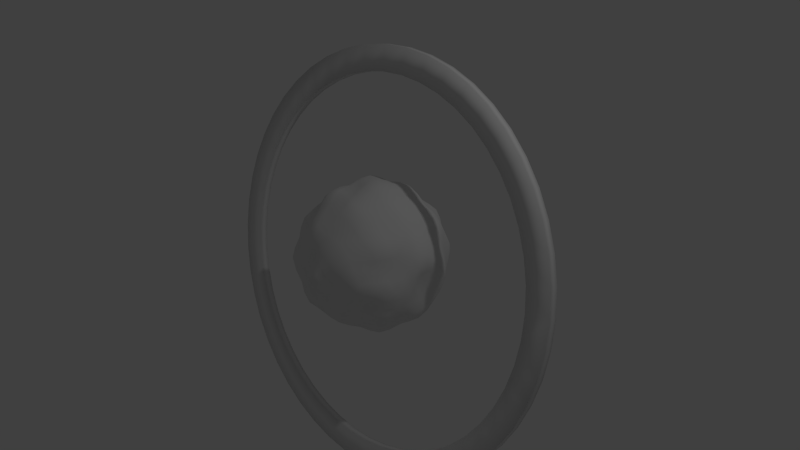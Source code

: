 # Source: Planet_2.blend  (saved by Blender 2.76.0; exported with 4.5.12 LTS)
import bpy
from mathutils import Matrix  # noqa: F401  (used for matrix-valued properties, if any)

bpy.ops.wm.read_factory_settings(use_empty=True)
scene = bpy.context.scene
scene.name = 'Scene'

# ---- collections
col_collection_1 = bpy.data.collections.new('Collection 1'); scene.collection.children.link(col_collection_1)

# ---- world
world_world = bpy.data.worlds.new('World'); scene.world = world_world
world_world.color = (0.05088, 0.05088, 0.05088)
world_world.use_sun_shadow = False
world_world.sun_shadow_jitter_overblur = 0.0
world_world.cycles.sampling_method = 'MANUAL'
world_world.cycles.sample_map_resolution = 256

# ---- cameras
cam_camera = bpy.data.cameras.new('Camera')
cam_camera.clip_end = 100.0
cam_camera.lens = 35.0
cam_camera.sensor_width = 32.0
cam_camera.sensor_height = 18.0
cam_camera.ortho_scale = 7.314
cam_camera.dof.focus_distance = 0.0

# ---- lights
light_lamp = bpy.data.lights.new('Lamp', 'POINT')
light_lamp.transmission_factor = 0.0
light_lamp.cutoff_distance = 30.0
light_lamp.energy = 100.0
light_lamp.shadow_buffer_clip_start = 1.001
light_lamp.shadow_soft_size = 0.1
light_lamp.shadow_maximum_resolution = 0.006
light_lamp.use_absolute_resolution = True
light_lamp.cycles.use_multiple_importance_sampling = False

# ---- meshes
me_icosphere = bpy.data.meshes.new('Icosphere')
me_icosphere.from_pydata([(0.007299, 0.005053, -0.9949), (0.7351, -0.576, -0.4391), (-0.2482, -0.8792, -0.4581), (-0.9214, 0.03533, -0.452), (-0.3068, 0.8744, -0.4683), (0.6936, 0.5103, -0.4151), (0.2536, -0.8442, 0.4114), (-0.7287, -0.5216, 0.4478), (-0.7145, 0.5157, 0.4785), (0.2758, 0.8594, 0.4428), (0.9079, -0.05331, 0.4401), (0.003917, -0.001533, 0.9936), (-0.1633, -0.4992, -0.8517), (0.432, -0.3155, -0.8501), (0.254, -0.788, -0.5379), (0.8544, -0.02836, -0.562), (0.4279, 0.2741, -0.8745), (-0.5044, -0.01005, -0.8433), (-0.7139, -0.4891, -0.5144), (-0.1867, 0.4733, -0.8451), (-0.6709, 0.5205, -0.5184), (0.2246, 0.8223, -0.5667), (0.9459, -0.3026, 0.01763), (0.9649, 0.305, -0.01905), (0.03887, -1.044, 0.008976), (0.5848, -0.8132, 0.007359), (-0.9495, -0.3093, 0.003487), (-0.6214, -0.8252, 0.02877), (-0.5934, 0.8059, 0.01569), (-0.9286, 0.2973, -0.00653), (0.5875, 0.8076, 0.0009259), (-0.02199, 0.9727, -0.005256), (0.7096, -0.4925, 0.4871), (-0.2322, -0.7797, 0.5446), (-0.8543, -0.008842, 0.5102), (-0.2562, 0.8273, 0.5358), (0.6916, 0.4941, 0.5195), (0.1322, -0.5053, 0.8386), (0.523, -0.02113, 0.8358), (-0.4254, -0.309, 0.8507), (-0.392, 0.3435, 0.8802), (0.163, 0.4993, 0.8507), (-0.0628, -0.2729, -0.9671), (0.6124, -0.39, -0.6415), (0.02947, -0.8533, -0.4619), (0.8062, -0.2675, -0.4628), (0.545, 0.4342, -0.6507), (-0.2846, -0.01303, -0.8957), (-0.7909, -0.2494, -0.4731), (-0.04318, 0.2467, -0.9085), (-0.4616, 0.6446, -0.4744), (0.4864, 0.6795, -0.448), (0.8603, -0.444, -0.2563), (0.9582, 0.1503, 0.2178), (-0.1372, -0.8733, -0.2274), (0.429, -0.8666, 0.2584), (-0.921, -0.1622, -0.224), (-0.6835, -0.6572, 0.2277), (-0.4339, 0.8307, -0.2243), (-0.8463, 0.3997, 0.1948), (0.6547, 0.6375, -0.2422), (0.1734, 0.9431, 0.2655), (0.5138, -0.675, 0.4789), (-0.474, -0.6648, 0.4481), (-0.7472, 0.2444, 0.4982), (-0.01857, 0.85, 0.4808), (0.7941, 0.2606, 0.4819), (0.2383, -0.6453, 0.6395), (0.2718, 0.02007, 0.9421), (-0.5474, -0.3839, 0.6469), (-0.5513, 0.4403, 0.6294), (0.2203, 0.6435, 0.6075), (-0.1994, -0.6646, -0.6463), (0.2181, -0.1758, -0.9197), (0.475, -0.6735, -0.4701), (0.7838, 0.3064, -0.4875), (0.1828, 0.1561, -0.926), (-0.7281, 0.02122, -0.6062), (-0.507, -0.6957, -0.4796), (-0.2143, 0.6989, -0.638), (-0.7817, 0.2087, -0.5043), (-0.003786, 0.8285, -0.4822), (0.9742, -0.1315, 0.2374), (0.8432, 0.4203, -0.2218), (0.1166, -0.9436, 0.2058), (0.6061, -0.6923, -0.2156), (-0.8358, -0.3993, 0.2025), (-0.3931, -0.8748, -0.2168), (-0.6491, 0.6536, 0.2315), (-0.9008, 0.1732, -0.2182), (0.4249, 0.8249, 0.2274), (-0.1252, 0.9762, -0.2309), (0.7933, -0.2401, 0.4906), (-0.006439, -0.8292, 0.4777), (-0.7857, -0.2469, 0.4847), (-0.4933, 0.6504, 0.4918), (0.4848, 0.6343, 0.4802), (0.06661, -0.2679, 0.9193), (0.6993, -0.01598, 0.6745), (-0.2075, -0.1448, 0.8706), (-0.2273, 0.1253, 0.9459), (0.1128, 0.2258, 0.9489), (0.3338, 0.2428, 0.8542), (0.6394, 0.2655, 0.6781), (0.4108, 0.5015, 0.684), (-0.1295, 0.4319, 0.838), (-0.06162, 0.6333, 0.7198), (-0.3458, 0.5582, 0.6899), (-0.4288, 0.0005467, 0.8402), (-0.6574, 0.1384, 0.6658), (-0.6038, -0.164, 0.6733), (-0.09127, -0.386, 0.8632), (-0.3508, -0.5582, 0.6922), (-0.06758, -0.6757, 0.6552), (0.3487, -0.2713, 0.8605), (0.4325, -0.5368, 0.6686), (0.6132, -0.2465, 0.6846), (0.8122, 0.3976, 0.2551), (0.7364, 0.5441, 0.00359), (0.6409, 0.6519, 0.2564), (-0.1351, 0.9128, 0.2641), (-0.3011, 0.89, -0.01183), (-0.4249, 0.8081, 0.2607), (-0.9038, 0.1564, 0.2645), (-0.9257, 0.0004815, 0.04684), (-0.8907, -0.1551, 0.2813), (-0.4189, -0.8079, 0.2834), (-0.3076, -0.8989, 0.01417), (-0.09817, -0.8792, 0.2688), (0.6343, -0.663, 0.2572), (0.8174, -0.5935, 0.001609), (0.7962, -0.3892, 0.2614), (0.3116, 0.9276, -0.03504), (0.3892, 0.8021, -0.283), (0.1291, 0.906, -0.2657), (-0.7646, 0.5595, 0.001395), (-0.6305, 0.6665, -0.2606), (-0.8145, 0.4113, -0.2763), (-0.773, -0.5583, -0.003735), (-0.86, -0.42, -0.2648), (-0.6425, -0.6389, -0.2878), (0.3083, -0.896, -0.005966), (0.1352, -0.9015, -0.2664), (0.4289, -0.8158, -0.2559), (0.8966, 0.009986, 0.003966), (0.9055, -0.1963, -0.2622), (0.8728, 0.1028, -0.2672), (0.3448, 0.5212, -0.6504), (0.1388, 0.3814, -0.8861), (0.03555, 0.6714, -0.6901), (-0.3826, 0.5162, -0.6791), (-0.3481, 0.244, -0.8498), (-0.6049, 0.2468, -0.688), (-0.6061, -0.2506, -0.6976), (-0.3342, -0.2521, -0.8588), (-0.4633, -0.5234, -0.6676), (0.6417, 0.1885, -0.6658), (0.6437, -0.1658, -0.6915), (0.4322, 0.006637, -0.8485), (0.0485, -0.6547, -0.7143), (0.1565, -0.3993, -0.8402), (0.3396, -0.5351, -0.688), (-0.03712, -0.1269, -1.001), (0.6782, -0.4962, -0.5571), (-0.11, -0.8734, -0.4685), (0.7835, -0.4338, -0.4639), (0.6344, 0.4821, -0.5436), (-0.1348, 0.002803, -0.9614), (-0.8721, -0.1048, -0.4667), (-0.02291, 0.1274, -0.9656), (-0.3798, 0.7691, -0.4682), (0.6008, 0.6014, -0.4431), (0.8069, -0.509, -0.3473), (0.951, 0.05502, 0.3399), (-0.2019, -0.8877, -0.3505), (0.3452, -0.8666, 0.3471), (-0.9359, -0.06194, -0.3425), (-0.7153, -0.595, 0.3472), (-0.3771, 0.8581, -0.3563), (-0.7925, 0.4624, 0.3495), (0.6754, 0.5851, -0.3371), (0.2323, 0.9128, 0.3585), (0.3891, -0.7749, 0.4588), (-0.6208, -0.6023, 0.4565), (-0.7423, 0.3894, 0.4911), (0.1372, 0.8659, 0.4729), (0.8705, 0.1088, 0.4701), (0.2484, -0.7573, 0.5349), (0.1399, 0.001178, 0.9835), (-0.6499, -0.4629, 0.5526), (-0.646, 0.4794, 0.5536), (0.2525, 0.7613, 0.532), (-0.1833, -0.5912, -0.7694), (0.3292, -0.2486, -0.8979), (0.3685, -0.7406, -0.5092), (0.8346, 0.1403, -0.5357), (0.3148, 0.2159, -0.9076), (-0.6214, 0.007501, -0.7362), (-0.6217, -0.5978, -0.509), (-0.2039, 0.593, -0.7586), (-0.7469, 0.3767, -0.5209), (0.1123, 0.8377, -0.5332), (0.964, -0.2215, 0.125), (0.9173, 0.3625, -0.1161), (0.08234, -1.007, 0.1046), (0.6081, -0.763, -0.1042), (-0.907, -0.3562, 0.1034), (-0.516, -0.8633, -0.09616), (-0.63, 0.7479, 0.1217), (-0.931, 0.2348, -0.1147), (0.5168, 0.8299, 0.1157), (-0.0718, 0.9849, -0.1184), (0.7585, -0.3767, 0.4913), (-0.1209, -0.8133, 0.5164), (-0.8334, -0.1353, 0.5063), (-0.3856, 0.7538, 0.5272), (0.6003, 0.5795, 0.5003), (0.1097, -0.3964, 0.899), (0.6176, -0.01327, 0.7674), (-0.3308, -0.2323, 0.8728), (-0.3203, 0.2415, 0.926), (0.1396, 0.366, 0.9121), (0.2579, 0.3803, 0.8682), (0.6811, 0.3832, 0.6077), (0.5708, 0.5166, 0.6185), (-0.2725, 0.3897, 0.8723), (-0.1727, 0.7454, 0.6414), (-0.3054, 0.7115, 0.6208), (-0.4264, -0.1589, 0.8653), (-0.7677, 0.06622, 0.5996), (-0.7579, -0.07975, 0.6072), (0.02905, -0.4559, 0.8619), (-0.2979, -0.6856, 0.6261), (-0.1548, -0.74, 0.6094), (0.4453, -0.1437, 0.8639), (0.5802, -0.5306, 0.6017), (0.67, -0.3834, 0.6015), (0.7625, 0.4593, 0.3995), (0.6716, 0.6914, -0.00571), (0.6315, 0.7424, 0.1301), (-0.1995, 0.8807, 0.4156), (-0.4556, 0.859, -0.0002751), (-0.5191, 0.8203, 0.1368), (-0.8975, 0.0746, 0.3987), (-0.9596, -0.1556, 0.02161), (-0.9373, -0.2359, 0.1419), (-0.3315, -0.8132, 0.4234), (-0.1341, -0.9883, 0.009928), (-0.03304, -0.9816, 0.1366), (0.6814, -0.5839, 0.3827), (0.8975, -0.4569, 0.01055), (0.895, -0.3519, 0.1387), (0.1491, 0.976, -0.01492), (0.3195, 0.8298, -0.4333), (0.1779, 0.8756, -0.4259), (-0.8664, 0.4352, -0.004816), (-0.6643, 0.5998, -0.4003), (-0.7625, 0.4777, -0.4106), (-0.7061, -0.7076, 0.01302), (-0.7927, -0.4689, -0.4013), (-0.6856, -0.5746, -0.4078), (0.4474, -0.8653, 0.005408), (0.2068, -0.8619, -0.4192), (0.3546, -0.8242, -0.4112), (0.9496, 0.165, -0.009845), (0.8963, -0.1059, -0.4275), (0.8899, 0.04937, -0.427), (0.2908, 0.6881, -0.6144), (-0.02422, 0.4446, -0.8856), (-0.07353, 0.5918, -0.7822), (-0.5398, 0.5297, -0.6105), (-0.4398, 0.1123, -0.8603), (-0.5681, 0.1184, -0.7849), (-0.6708, -0.3825, -0.6184), (-0.2489, -0.3819, -0.8694), (-0.3131, -0.5195, -0.775), (0.5353, 0.24, -0.784), (0.5432, -0.2462, -0.7871), (0.4395, -0.1541, -0.8683), (0.156, -0.7385, -0.634), (0.2986, -0.3582, -0.8628), (0.3928, -0.4314, -0.7842), (-0.1151, -0.3915, -0.9275), (0.5246, -0.3609, -0.7572), (0.1476, -0.8343, -0.5119), (0.8453, -0.1427, -0.515), (0.4938, 0.365, -0.7778), (-0.4001, -0.009835, -0.8835), (-0.7642, -0.3846, -0.5016), (-0.1197, 0.3698, -0.8918), (-0.5766, 0.5871, -0.5032), (0.3711, 0.7662, -0.517), (0.9212, -0.3776, -0.1214), (0.9716, 0.2323, 0.1066), (-0.05099, -0.9742, -0.1054), (0.5176, -0.853, 0.1305), (-0.9518, -0.2327, -0.1104), (-0.6574, -0.756, 0.1251), (-0.5223, 0.833, -0.1022), (-0.9035, 0.3518, 0.09275), (0.6302, 0.7371, -0.1206), (0.07483, 0.9774, 0.1299), (0.6243, -0.5949, 0.4958), (-0.3574, -0.745, 0.5029), (-0.8181, 0.117, 0.5107), (-0.1403, 0.8447, 0.5102), (0.7521, 0.3853, 0.5135), (0.1838, -0.585, 0.7536), (0.403, -0.005857, 0.9074), (-0.5025, -0.3512, 0.7635), (-0.4856, 0.3937, 0.7718), (0.1998, 0.5773, 0.7389), (-0.2289, -0.7824, -0.5588), (0.1108, -0.08331, -0.9792), (0.6125, -0.6242, -0.4592), (0.7506, 0.4051, -0.4564), (0.09065, 0.08502, -0.9756), (-0.836, 0.0255, -0.5391), (-0.3799, -0.8106, -0.4849), (-0.2583, 0.79, -0.5646), (-0.8613, 0.1227, -0.4832), (-0.1616, 0.865, -0.4837), (0.9528, -0.09265, 0.3438), (0.7842, 0.4667, -0.3237), (0.191, -0.9042, 0.3194), (0.6831, -0.6415, -0.3316), (-0.7964, -0.4709, 0.3359), (-0.3281, -0.8921, -0.3422), (-0.694, 0.5967, 0.363), (-0.9258, 0.09952, -0.344), (0.3511, 0.8562, 0.3461), (-0.2176, 0.9429, -0.3607), (0.8642, -0.143, 0.4762), (0.1283, -0.8466, 0.4542), (-0.7694, -0.397, 0.4728), (-0.6083, 0.5909, 0.4842), (0.38, 0.7596, 0.4598), (0.02702, -0.1391, 0.9683), (0.8162, -0.02956, 0.5638), (-0.1014, -0.07387, 0.9476), (-0.1121, 0.06191, 0.9817), (0.05536, 0.1164, 0.9867), (0.4362, 0.1101, 0.857), (0.5889, 0.1267, 0.7761), (0.2903, 0.509, 0.7796), (0.01701, 0.4736, 0.8684), (0.05605, 0.5777, 0.7903), (-0.3774, 0.4552, 0.7936), (-0.4213, 0.1758, 0.8817), (-0.5414, 0.2476, 0.7978), (-0.5215, -0.2382, 0.7775), (-0.2715, -0.3546, 0.874), (-0.3982, -0.441, 0.7905), (0.03416, -0.5909, 0.7608), (0.2451, -0.3935, 0.8687), (0.2903, -0.5291, 0.7784), (0.578, -0.1289, 0.7698), (0.91, 0.3576, 0.1186), (0.8733, 0.4292, -0.008494), (0.6736, 0.5853, 0.3895), (-0.07798, 0.9536, 0.1303), (-0.1529, 0.9554, -0.002954), (-0.3419, 0.8348, 0.4091), (-0.9376, 0.237, 0.1242), (-0.9511, 0.1592, 0.02302), (-0.889, -0.08105, 0.4059), (-0.5315, -0.8377, 0.158), (-0.4745, -0.8854, 0.01926), (-0.1805, -0.8484, 0.4123), (0.6249, -0.7608, 0.1256), (0.7107, -0.7142, 0.005428), (0.7598, -0.4476, 0.3833), (0.461, 0.8887, -0.01063), (0.5043, 0.8219, -0.1399), (0.05566, 0.9728, -0.1319), (-0.6912, 0.6992, 0.008536), (-0.6277, 0.7562, -0.1242), (-0.8963, 0.3556, -0.1454), (-0.8816, -0.4379, 0.0008942), (-0.9238, -0.3739, -0.1314), (-0.6369, -0.7505, -0.1332), (0.1664, -0.9812, 0.005248), (0.0831, -0.9909, -0.1279), (0.5157, -0.8294, -0.1247), (0.9367, -0.1489, 0.009171), (0.941, -0.247, -0.1298), (0.9342, 0.2157, -0.1417), (0.3976, 0.404, -0.7853), (0.2901, 0.339, -0.8972), (0.1386, 0.7567, -0.6329), (-0.2899, 0.503, -0.7749), (-0.2635, 0.3617, -0.8594), (-0.6543, 0.3937, -0.6159), (-0.5671, -0.1298, -0.7859), (-0.4307, -0.1284, -0.863), (-0.5917, -0.5184, -0.6038), (0.7712, 0.0759, -0.6231), (0.7564, -0.09414, -0.6315), (0.4388, 0.1526, -0.8749), (-0.06191, -0.5855, -0.7994), (-0.008107, -0.4591, -0.8668), (0.2991, -0.6767, -0.6201), (0.4125, -0.6229, -0.5948), (0.4911, -0.4772, -0.6772), (0.5532, -0.5497, -0.5704), (0.1937, -0.6125, -0.7171), (0.09671, -0.5448, -0.7906), (0.2547, -0.4755, -0.778), (-0.09924, -0.7833, -0.5739), (-0.07884, -0.6703, -0.693), (0.03616, -0.7766, -0.6005), (0.3184, 0.08009, -0.9087), (0.3347, -0.08942, -0.9063), (0.2079, -0.008732, -0.9426), (0.5515, 0.08874, -0.7722), (0.6591, 0.009465, -0.6955), (0.5496, -0.08298, -0.7832), (0.6891, 0.378, -0.5818), (0.7309, 0.2543, -0.5907), (0.6093, 0.3153, -0.672), (-0.4904, -0.6216, -0.5868), (-0.3334, -0.6075, -0.6703), (-0.367, -0.6929, -0.5706), (-0.5414, -0.3855, -0.6978), (-0.4848, -0.2546, -0.7932), (-0.4054, -0.3938, -0.7814), (-0.7766, -0.1198, -0.5565), (-0.6786, -0.111, -0.6698), (-0.71, -0.253, -0.5965), (-0.7055, 0.2333, -0.5992), (-0.6753, 0.1287, -0.6669), (-0.7589, 0.1187, -0.5727), (-0.5078, 0.3844, -0.7006), (-0.3772, 0.3894, -0.7835), (-0.4823, 0.2554, -0.7815), (-0.3461, 0.678, -0.5755), (-0.3107, 0.6103, -0.6693), (-0.433, 0.5812, -0.5823), (0.01416, 0.7702, -0.5986), (-0.09279, 0.6954, -0.6704), (-0.1169, 0.7811, -0.5739), (0.1928, 0.611, -0.6885), (0.2431, 0.4651, -0.7893), (0.09146, 0.5349, -0.7943), (0.5191, 0.567, -0.5597), (0.4564, 0.4839, -0.6523), (0.4264, 0.615, -0.5648), (0.8869, 0.2729, -0.2501), (0.8516, 0.2122, -0.3892), (0.8284, 0.3667, -0.3608), (0.8971, 0.05569, -0.13), (0.9063, -0.08459, -0.1367), (0.9024, -0.04174, -0.2658), (0.9844, -0.0005806, 0.2297), (0.9541, -0.07048, 0.1229), (0.9425, 0.08098, 0.1142), (0.5257, -0.7596, -0.2397), (0.4582, -0.7576, -0.3725), (0.5605, -0.6911, -0.3542), (0.3723, -0.8659, -0.1387), (0.2242, -0.9175, -0.1368), (0.2775, -0.8738, -0.2684), (0.2822, -0.9205, 0.2359), (0.2209, -0.9429, 0.1023), (0.3734, -0.9029, 0.125), (-0.5363, -0.7774, -0.2572), (-0.5802, -0.678, -0.3892), (-0.4641, -0.797, -0.3605), (-0.7209, -0.6136, -0.1466), (-0.8217, -0.493, -0.1363), (-0.7711, -0.5368, -0.2834), (-0.7717, -0.5403, 0.2233), (-0.8194, -0.4877, 0.1012), (-0.7462, -0.6151, 0.1143), (-0.8729, 0.2961, -0.2487), (-0.8196, 0.3183, -0.3971), (-0.8627, 0.2036, -0.3777), (-0.8139, 0.4927, -0.137), (-0.7076, 0.6261, -0.1398), (-0.744, 0.5462, -0.2772), (-0.7652, 0.5422, 0.2203), (-0.7252, 0.6177, 0.1189), (-0.8267, 0.4896, 0.1046), (0.0007252, 0.9526, -0.2523), (0.06378, 0.8839, -0.3818), (-0.0704, 0.9214, -0.3637), (0.2239, 0.9267, -0.1488), (0.3555, 0.8754, -0.1561), (0.2691, 0.8724, -0.2747), (0.3099, 0.9043, 0.2441), (0.3728, 0.8981, 0.09443), (0.2415, 0.9577, 0.1187), (0.8048, -0.3265, 0.3872), (0.9073, -0.262, 0.2489), (0.901, -0.1929, 0.3685), (0.7279, -0.5334, 0.2653), (0.7367, -0.64, 0.1315), (0.8193, -0.4998, 0.1316), (0.4786, -0.7846, 0.3726), (0.55, -0.7811, 0.2551), (0.5755, -0.6811, 0.3742), (-0.0536, -0.8667, 0.3799), (0.01048, -0.9303, 0.2509), (0.05889, -0.8987, 0.3504), (-0.2711, -0.8636, 0.2798), (-0.3673, -0.8737, 0.1475), (-0.2068, -0.9053, 0.143), (-0.585, -0.6762, 0.3539), (-0.566, -0.7472, 0.2673), (-0.4562, -0.7437, 0.3688), (-0.8581, -0.205, 0.3972), (-0.8701, -0.2875, 0.2488), (-0.8256, -0.3389, 0.3521), (-0.9157, 0.005646, 0.2811), (-0.9351, 0.07582, 0.1618), (-0.9273, -0.0784, 0.1614), (-0.8211, 0.334, 0.3563), (-0.8855, 0.2835, 0.2372), (-0.8481, 0.2066, 0.3868), (-0.4677, 0.7419, 0.38), (-0.5469, 0.7512, 0.254), (-0.5858, 0.6646, 0.3638), (-0.2853, 0.8756, 0.266), (-0.2211, 0.9058, 0.1257), (-0.375, 0.8602, 0.128), (0.07723, 0.9079, 0.3827), (0.01762, 0.9462, 0.2665), (-0.07169, 0.8965, 0.3739), (0.5741, 0.6571, 0.379), (0.541, 0.7503, 0.2447), (0.4671, 0.7467, 0.3557), (0.7372, 0.5305, 0.2617), (0.7933, 0.4787, 0.1323), (0.7011, 0.604, 0.1418), (0.898, 0.2073, 0.3517), (0.9037, 0.2788, 0.2406), (0.821, 0.3333, 0.3721), (0.6718, -0.1364, 0.6921), (0.7188, -0.253, 0.5958), (0.7629, -0.1284, 0.5941), (0.491, -0.2618, 0.7839), (0.4064, -0.4097, 0.7846), (0.5319, -0.3998, 0.6955), (0.1757, -0.1201, 0.9608), (0.2122, -0.2722, 0.9107), (0.3166, -0.1285, 0.9187), (0.08339, -0.676, 0.671), (-0.03096, -0.7603, 0.5713), (0.117, -0.7571, 0.5714), (-0.08417, -0.5427, 0.7821), (-0.2331, -0.4806, 0.7932), (-0.2134, -0.6261, 0.6906), (-0.07137, -0.2133, 0.9141), (-0.1525, -0.2723, 0.8836), (-0.01861, -0.3341, 0.9017), (-0.5902, -0.272, 0.6716), (-0.7045, -0.2012, 0.5884), (-0.6855, -0.3324, 0.577), (-0.5216, -0.07828, 0.7769), (-0.5504, 0.07247, 0.7718), (-0.637, -0.009442, 0.6825), (-0.2188, -0.001922, 0.9292), (-0.3271, 0.07079, 0.9121), (-0.3266, -0.07557, 0.8762), (-0.4593, 0.5052, 0.6638), (-0.4217, 0.6167, 0.5998), (-0.5257, 0.5586, 0.5667), (-0.2362, 0.505, 0.778), (-0.09942, 0.5474, 0.7889), (-0.2062, 0.6173, 0.716), (-0.06105, 0.1836, 0.9722), (-0.01279, 0.3288, 0.9141), (-0.1788, 0.2776, 0.9193), (0.3212, 0.5787, 0.663), (0.4537, 0.5782, 0.5901), (0.3579, 0.6528, 0.5579), (0.382, 0.381, 0.792), (0.492, 0.2596, 0.7853), (0.5362, 0.3911, 0.6991), (0.1905, 0.1231, 0.9554), (0.3105, 0.1301, 0.9053), (0.2217, 0.244, 0.9131), (0.6795, 0.127, 0.6873), (0.7674, 0.126, 0.5921), (0.7269, 0.2654, 0.5986), (0.08695, 0.6539, 0.6831), (0.1064, 0.7683, 0.554), (-0.03823, 0.7526, 0.6094), (-0.6111, 0.2958, 0.6702), (-0.6653, 0.3454, 0.5732), (-0.7122, 0.1957, 0.5915), (-0.4588, -0.4817, 0.6805), (-0.5277, -0.5401, 0.5647), (-0.4214, -0.621, 0.5737), (0.3336, -0.593, 0.672), (0.3812, -0.6699, 0.572), (0.4783, -0.613, 0.5835), (0.8045, 0.4892, -0.1154), (0.7632, 0.5428, -0.2343), (0.7177, 0.6049, -0.1274), (-0.2205, 0.9527, -0.1203), (-0.2871, 0.9283, -0.223), (-0.3703, 0.8707, -0.1181), (-0.9404, 0.08794, -0.0908), (-0.9356, 0.008369, -0.2261), (-0.9339, -0.08075, -0.09083), (-0.3547, -0.8968, -0.1033), (-0.2734, -0.8853, -0.2226), (-0.2255, -0.908, -0.1073), (0.7336, -0.6461, -0.1024), (0.757, -0.5786, -0.2388), (0.8517, -0.5264, -0.1279), (0.535, 0.7358, -0.2653), (0.5738, 0.6736, -0.3561), (0.4487, 0.7496, -0.3717), (-0.5393, 0.7515, -0.2452), (-0.4598, 0.7565, -0.3534), (-0.5566, 0.6727, -0.3779), (-0.9055, -0.2976, -0.2487), (-0.8805, -0.2079, -0.3582), (-0.8404, -0.3363, -0.3761), (0.002479, -0.9113, -0.2584), (-0.0567, -0.8802, -0.3535), (0.0807, -0.883, -0.3706), (0.8937, -0.3261, -0.2591), (0.8444, -0.3596, -0.3629), (0.8792, -0.2258, -0.3724), (0.1683, 0.2823, -0.9136), (0.06934, 0.2036, -0.935), (0.04533, 0.3204, -0.9081), (-0.1997, 0.2574, -0.8995), (-0.1594, 0.1241, -0.9238), (-0.3218, 0.1199, -0.8906), (-0.3134, -0.1336, -0.8996), (-0.1767, -0.1493, -0.9574), (-0.2063, -0.2669, -0.9312), (0.7333, -0.2194, -0.6003), (0.7177, -0.3378, -0.5664), (0.6384, -0.288, -0.683), (0.04049, -0.342, -0.9215), (0.07211, -0.2256, -0.9685), (0.1865, -0.2853, -0.8941)], [], [(0, 313, 162), (1, 163, 165), (0, 162, 167), (0, 167, 169), (0, 169, 316), (1, 165, 172), (2, 164, 174), (3, 168, 176), (4, 170, 178), (5, 171, 180), (1, 172, 325), (2, 174, 327), (3, 176, 329), (4, 178, 331), (5, 180, 323), (6, 182, 187), (7, 183, 189), (8, 184, 190), (9, 185, 191), (10, 186, 338), (38, 342, 308), (38, 343, 342), (36, 216, 224), (41, 345, 221), (41, 346, 345), (35, 215, 227), (40, 348, 220), (40, 349, 348), (34, 214, 230), (39, 351, 219), (39, 352, 351), (33, 213, 233), (37, 354, 217), (37, 355, 354), (32, 212, 236), (23, 357, 293), (23, 358, 357), (30, 210, 239), (31, 360, 301), (31, 361, 360), (28, 208, 242), (29, 363, 299), (29, 364, 363), (26, 206, 245), (27, 366, 297), (27, 367, 366), (24, 204, 248), (25, 369, 295), (25, 370, 369), (22, 202, 251), (30, 372, 210), (30, 373, 372), (21, 201, 254), (28, 375, 208), (28, 376, 375), (20, 200, 257), (26, 378, 206), (26, 379, 378), (18, 198, 260), (24, 381, 204), (24, 382, 381), (14, 194, 263), (22, 384, 202), (22, 385, 384), (15, 195, 266), (16, 387, 286), (16, 388, 387), (19, 199, 269), (19, 390, 199), (19, 391, 390), (17, 197, 272), (17, 393, 197), (17, 394, 393), (12, 192, 275), (15, 396, 195), (15, 397, 396), (13, 193, 278), (12, 399, 192), (12, 400, 399), (13, 283, 281), (161, 402, 401), (161, 403, 402), (43, 163, 404), (159, 405, 279), (159, 406, 405), (160, 280, 407), (72, 408, 312), (72, 409, 408), (159, 279, 410), (158, 411, 398), (158, 412, 411), (73, 313, 413), (156, 414, 276), (156, 415, 414), (157, 277, 416), (75, 417, 315), (75, 418, 417), (156, 276, 419), (155, 420, 395), (155, 421, 420), (72, 312, 422), (153, 423, 273), (153, 424, 423), (154, 274, 425), (77, 426, 317), (77, 427, 426), (153, 273, 428), (152, 429, 392), (152, 430, 429), (77, 317, 431), (150, 432, 270), (150, 433, 432), (151, 271, 434), (79, 435, 319), (79, 436, 435), (150, 270, 437), (149, 438, 389), (149, 439, 438), (79, 319, 440), (147, 441, 267), (147, 442, 441), (148, 268, 443), (46, 444, 166), (46, 445, 444), (147, 267, 446), (146, 447, 386), (146, 448, 447), (75, 315, 449), (144, 450, 264), (144, 451, 450), (145, 265, 452), (82, 453, 322), (82, 454, 453), (144, 264, 455), (143, 456, 383), (143, 457, 456), (74, 314, 458), (141, 459, 261), (141, 460, 459), (142, 262, 461), (84, 462, 324), (84, 463, 462), (141, 261, 464), (140, 465, 380), (140, 466, 465), (78, 318, 467), (138, 468, 258), (138, 469, 468), (139, 259, 470), (86, 471, 326), (86, 472, 471), (138, 258, 473), (137, 474, 377), (137, 475, 474), (80, 320, 476), (135, 477, 255), (135, 478, 477), (136, 256, 479), (88, 480, 328), (88, 481, 480), (135, 255, 482), (134, 483, 374), (134, 484, 483), (81, 321, 485), (132, 486, 252), (132, 487, 486), (133, 253, 488), (90, 489, 330), (90, 490, 489), (132, 252, 491), (131, 492, 371), (131, 493, 492), (82, 322, 494), (129, 495, 249), (129, 496, 495), (130, 250, 497), (55, 498, 175), (55, 499, 498), (129, 249, 500), (128, 501, 368), (128, 502, 501), (84, 324, 503), (126, 504, 246), (126, 505, 504), (127, 247, 506), (57, 507, 177), (57, 508, 507), (126, 246, 509), (125, 510, 365), (125, 511, 510), (86, 326, 512), (123, 513, 243), (123, 514, 513), (124, 244, 515), (59, 516, 179), (59, 517, 516), (123, 243, 518), (122, 519, 362), (122, 520, 519), (88, 328, 521), (120, 522, 240), (120, 523, 522), (121, 241, 524), (61, 525, 181), (61, 526, 525), (120, 240, 527), (119, 528, 359), (119, 529, 528), (90, 330, 530), (117, 531, 237), (117, 532, 531), (118, 238, 533), (53, 534, 173), (53, 535, 534), (117, 237, 536), (116, 537, 356), (116, 538, 537), (92, 332, 539), (114, 540, 234), (114, 541, 540), (115, 235, 542), (97, 543, 337), (97, 544, 543), (114, 234, 545), (113, 546, 353), (113, 547, 546), (93, 333, 548), (111, 549, 231), (111, 550, 549), (112, 232, 551), (99, 552, 339), (99, 553, 552), (111, 231, 554), (110, 555, 350), (110, 556, 555), (94, 334, 557), (108, 558, 228), (108, 559, 558), (109, 229, 560), (100, 561, 340), (100, 562, 561), (108, 228, 563), (107, 564, 347), (107, 565, 564), (95, 335, 566), (105, 567, 225), (105, 568, 567), (106, 226, 569), (101, 570, 341), (101, 571, 570), (105, 225, 572), (104, 573, 344), (104, 574, 573), (96, 336, 575), (102, 576, 222), (102, 577, 576), (103, 223, 578), (68, 579, 188), (68, 580, 579), (102, 222, 581), (98, 582, 218), (98, 583, 582), (66, 306, 584), (71, 585, 311), (71, 586, 585), (65, 305, 587), (70, 588, 310), (70, 589, 588), (64, 304, 590), (69, 591, 309), (69, 592, 591), (63, 303, 593), (67, 594, 307), (67, 595, 594), (62, 302, 596), (83, 597, 203), (83, 598, 597), (60, 300, 599), (91, 600, 211), (91, 601, 600), (58, 298, 602), (89, 603, 209), (89, 604, 603), (56, 296, 605), (87, 606, 207), (87, 607, 606), (54, 294, 608), (85, 609, 205), (85, 610, 609), (52, 292, 611), (60, 612, 300), (60, 613, 612), (51, 291, 614), (58, 615, 298), (58, 616, 615), (50, 290, 617), (56, 618, 296), (56, 619, 618), (48, 288, 620), (54, 621, 294), (54, 622, 621), (44, 284, 623), (52, 624, 292), (52, 625, 624), (45, 285, 626), (76, 627, 196), (76, 628, 627), (49, 289, 629), (49, 630, 289), (49, 631, 630), (47, 287, 632), (47, 633, 287), (47, 634, 633), (42, 282, 635), (45, 636, 285), (45, 637, 636), (43, 283, 638), (42, 639, 282), (42, 640, 639), (73, 193, 641), (641, 280, 160), (641, 193, 280), (193, 13, 280), (639, 641, 160), (639, 640, 641), (640, 73, 641), (282, 400, 12), (282, 639, 400), (639, 160, 400), (638, 277, 157), (638, 283, 277), (283, 13, 277), (636, 638, 157), (636, 637, 638), (637, 43, 638), (285, 397, 15), (285, 636, 397), (636, 157, 397), (635, 274, 154), (635, 282, 274), (282, 12, 274), (633, 635, 154), (633, 634, 635), (634, 42, 635), (287, 394, 17), (287, 633, 394), (633, 154, 394), (632, 271, 151), (632, 287, 271), (287, 17, 271), (630, 632, 151), (630, 631, 632), (631, 47, 632), (289, 391, 19), (289, 630, 391), (630, 151, 391), (629, 268, 148), (629, 289, 268), (289, 19, 268), (627, 629, 148), (627, 628, 629), (628, 49, 629), (196, 388, 16), (196, 627, 388), (627, 148, 388), (626, 265, 145), (626, 285, 265), (285, 15, 265), (624, 626, 145), (624, 625, 626), (625, 45, 626), (292, 385, 22), (292, 624, 385), (624, 145, 385), (623, 262, 142), (623, 284, 262), (284, 14, 262), (621, 623, 142), (621, 622, 623), (622, 44, 623), (294, 382, 24), (294, 621, 382), (621, 142, 382), (620, 259, 139), (620, 288, 259), (288, 18, 259), (618, 620, 139), (618, 619, 620), (619, 48, 620), (296, 379, 26), (296, 618, 379), (618, 139, 379), (617, 256, 136), (617, 290, 256), (290, 20, 256), (615, 617, 136), (615, 616, 617), (616, 50, 617), (298, 376, 28), (298, 615, 376), (615, 136, 376), (614, 253, 133), (614, 291, 253), (291, 21, 253), (612, 614, 133), (612, 613, 614), (613, 51, 614), (300, 373, 30), (300, 612, 373), (612, 133, 373), (611, 250, 130), (611, 292, 250), (292, 22, 250), (609, 611, 130), (609, 610, 611), (610, 52, 611), (205, 370, 25), (205, 609, 370), (609, 130, 370), (608, 247, 127), (608, 294, 247), (294, 24, 247), (606, 608, 127), (606, 607, 608), (607, 54, 608), (207, 367, 27), (207, 606, 367), (606, 127, 367), (605, 244, 124), (605, 296, 244), (296, 26, 244), (603, 605, 124), (603, 604, 605), (604, 56, 605), (209, 364, 29), (209, 603, 364), (603, 124, 364), (602, 241, 121), (602, 298, 241), (298, 28, 241), (600, 602, 121), (600, 601, 602), (601, 58, 602), (211, 361, 31), (211, 600, 361), (600, 121, 361), (599, 238, 118), (599, 300, 238), (300, 30, 238), (597, 599, 118), (597, 598, 599), (598, 60, 599), (203, 358, 23), (203, 597, 358), (597, 118, 358), (596, 235, 115), (596, 302, 235), (302, 32, 235), (594, 596, 115), (594, 595, 596), (595, 62, 596), (307, 355, 37), (307, 594, 355), (594, 115, 355), (593, 232, 112), (593, 303, 232), (303, 33, 232), (591, 593, 112), (591, 592, 593), (592, 63, 593), (309, 352, 39), (309, 591, 352), (591, 112, 352), (590, 229, 109), (590, 304, 229), (304, 34, 229), (588, 590, 109), (588, 589, 590), (589, 64, 590), (310, 349, 40), (310, 588, 349), (588, 109, 349), (587, 226, 106), (587, 305, 226), (305, 35, 226), (585, 587, 106), (585, 586, 587), (586, 65, 587), (311, 346, 41), (311, 585, 346), (585, 106, 346), (584, 223, 103), (584, 306, 223), (306, 36, 223), (582, 584, 103), (582, 583, 584), (583, 66, 584), (218, 343, 38), (218, 582, 343), (582, 103, 343), (581, 221, 101), (581, 222, 221), (222, 41, 221), (579, 581, 101), (579, 580, 581), (580, 102, 581), (188, 341, 11), (188, 579, 341), (579, 101, 341), (578, 224, 104), (578, 223, 224), (223, 36, 224), (576, 578, 104), (576, 577, 578), (577, 103, 578), (222, 344, 41), (222, 576, 344), (576, 104, 344), (575, 191, 71), (575, 336, 191), (336, 9, 191), (573, 575, 71), (573, 574, 575), (574, 96, 575), (344, 311, 41), (344, 573, 311), (573, 71, 311), (572, 220, 100), (572, 225, 220), (225, 40, 220), (570, 572, 100), (570, 571, 572), (571, 105, 572), (341, 340, 11), (341, 570, 340), (570, 100, 340), (569, 227, 107), (569, 226, 227), (226, 35, 227), (567, 569, 107), (567, 568, 569), (568, 106, 569), (225, 347, 40), (225, 567, 347), (567, 107, 347), (566, 190, 70), (566, 335, 190), (335, 8, 190), (564, 566, 70), (564, 565, 566), (565, 95, 566), (347, 310, 40), (347, 564, 310), (564, 70, 310), (563, 219, 99), (563, 228, 219), (228, 39, 219), (561, 563, 99), (561, 562, 563), (562, 108, 563), (340, 339, 11), (340, 561, 339), (561, 99, 339), (560, 230, 110), (560, 229, 230), (229, 34, 230), (558, 560, 110), (558, 559, 560), (559, 109, 560), (228, 350, 39), (228, 558, 350), (558, 110, 350), (557, 189, 69), (557, 334, 189), (334, 7, 189), (555, 557, 69), (555, 556, 557), (556, 94, 557), (350, 309, 39), (350, 555, 309), (555, 69, 309), (554, 217, 97), (554, 231, 217), (231, 37, 217), (552, 554, 97), (552, 553, 554), (553, 111, 554), (339, 337, 11), (339, 552, 337), (552, 97, 337), (551, 233, 113), (551, 232, 233), (232, 33, 233), (549, 551, 113), (549, 550, 551), (550, 112, 551), (231, 353, 37), (231, 549, 353), (549, 113, 353), (548, 187, 67), (548, 333, 187), (333, 6, 187), (546, 548, 67), (546, 547, 548), (547, 93, 548), (353, 307, 37), (353, 546, 307), (546, 67, 307), (545, 308, 68), (545, 234, 308), (234, 38, 308), (543, 545, 68), (543, 544, 545), (544, 114, 545), (337, 188, 11), (337, 543, 188), (543, 68, 188), (542, 236, 116), (542, 235, 236), (235, 32, 236), (540, 542, 116), (540, 541, 542), (541, 115, 542), (234, 356, 38), (234, 540, 356), (540, 116, 356), (539, 338, 98), (539, 332, 338), (332, 10, 338), (537, 539, 98), (537, 538, 539), (538, 92, 539), (356, 218, 38), (356, 537, 218), (537, 98, 218), (536, 306, 66), (536, 237, 306), (237, 36, 306), (534, 536, 66), (534, 535, 536), (535, 117, 536), (173, 186, 10), (173, 534, 186), (534, 66, 186), (533, 239, 119), (533, 238, 239), (238, 30, 239), (531, 533, 119), (531, 532, 533), (532, 118, 533), (237, 359, 36), (237, 531, 359), (531, 119, 359), (530, 336, 96), (530, 330, 336), (330, 9, 336), (528, 530, 96), (528, 529, 530), (529, 90, 530), (359, 216, 36), (359, 528, 216), (528, 96, 216), (527, 305, 65), (527, 240, 305), (240, 35, 305), (525, 527, 65), (525, 526, 527), (526, 120, 527), (181, 185, 9), (181, 525, 185), (525, 65, 185), (524, 242, 122), (524, 241, 242), (241, 28, 242), (522, 524, 122), (522, 523, 524), (523, 121, 524), (240, 362, 35), (240, 522, 362), (522, 122, 362), (521, 335, 95), (521, 328, 335), (328, 8, 335), (519, 521, 95), (519, 520, 521), (520, 88, 521), (362, 215, 35), (362, 519, 215), (519, 95, 215), (518, 304, 64), (518, 243, 304), (243, 34, 304), (516, 518, 64), (516, 517, 518), (517, 123, 518), (179, 184, 8), (179, 516, 184), (516, 64, 184), (515, 245, 125), (515, 244, 245), (244, 26, 245), (513, 515, 125), (513, 514, 515), (514, 124, 515), (243, 365, 34), (243, 513, 365), (513, 125, 365), (512, 334, 94), (512, 326, 334), (326, 7, 334), (510, 512, 94), (510, 511, 512), (511, 86, 512), (365, 214, 34), (365, 510, 214), (510, 94, 214), (509, 303, 63), (509, 246, 303), (246, 33, 303), (507, 509, 63), (507, 508, 509), (508, 126, 509), (177, 183, 7), (177, 507, 183), (507, 63, 183), (506, 248, 128), (506, 247, 248), (247, 24, 248), (504, 506, 128), (504, 505, 506), (505, 127, 506), (246, 368, 33), (246, 504, 368), (504, 128, 368), (503, 333, 93), (503, 324, 333), (324, 6, 333), (501, 503, 93), (501, 502, 503), (502, 84, 503), (368, 213, 33), (368, 501, 213), (501, 93, 213), (500, 302, 62), (500, 249, 302), (249, 32, 302), (498, 500, 62), (498, 499, 500), (499, 129, 500), (175, 182, 6), (175, 498, 182), (498, 62, 182), (497, 251, 131), (497, 250, 251), (250, 22, 251), (495, 497, 131), (495, 496, 497), (496, 130, 497), (249, 371, 32), (249, 495, 371), (495, 131, 371), (494, 332, 92), (494, 322, 332), (322, 10, 332), (492, 494, 92), (492, 493, 494), (493, 82, 494), (371, 212, 32), (371, 492, 212), (492, 92, 212), (491, 301, 61), (491, 252, 301), (252, 31, 301), (489, 491, 61), (489, 490, 491), (490, 132, 491), (330, 181, 9), (330, 489, 181), (489, 61, 181), (488, 254, 134), (488, 253, 254), (253, 21, 254), (486, 488, 134), (486, 487, 488), (487, 133, 488), (252, 374, 31), (252, 486, 374), (486, 134, 374), (485, 331, 91), (485, 321, 331), (321, 4, 331), (483, 485, 91), (483, 484, 485), (484, 81, 485), (374, 211, 31), (374, 483, 211), (483, 91, 211), (482, 299, 59), (482, 255, 299), (255, 29, 299), (480, 482, 59), (480, 481, 482), (481, 135, 482), (328, 179, 8), (328, 480, 179), (480, 59, 179), (479, 257, 137), (479, 256, 257), (256, 20, 257), (477, 479, 137), (477, 478, 479), (478, 136, 479), (255, 377, 29), (255, 477, 377), (477, 137, 377), (476, 329, 89), (476, 320, 329), (320, 3, 329), (474, 476, 89), (474, 475, 476), (475, 80, 476), (377, 209, 29), (377, 474, 209), (474, 89, 209), (473, 297, 57), (473, 258, 297), (258, 27, 297), (471, 473, 57), (471, 472, 473), (472, 138, 473), (326, 177, 7), (326, 471, 177), (471, 57, 177), (470, 260, 140), (470, 259, 260), (259, 18, 260), (468, 470, 140), (468, 469, 470), (469, 139, 470), (258, 380, 27), (258, 468, 380), (468, 140, 380), (467, 327, 87), (467, 318, 327), (318, 2, 327), (465, 467, 87), (465, 466, 467), (466, 78, 467), (380, 207, 27), (380, 465, 207), (465, 87, 207), (464, 295, 55), (464, 261, 295), (261, 25, 295), (462, 464, 55), (462, 463, 464), (463, 141, 464), (324, 175, 6), (324, 462, 175), (462, 55, 175), (461, 263, 143), (461, 262, 263), (262, 14, 263), (459, 461, 143), (459, 460, 461), (460, 142, 461), (261, 383, 25), (261, 459, 383), (459, 143, 383), (458, 325, 85), (458, 314, 325), (314, 1, 325), (456, 458, 85), (456, 457, 458), (457, 74, 458), (383, 205, 25), (383, 456, 205), (456, 85, 205), (455, 293, 53), (455, 264, 293), (264, 23, 293), (453, 455, 53), (453, 454, 455), (454, 144, 455), (322, 173, 10), (322, 453, 173), (453, 53, 173), (452, 266, 146), (452, 265, 266), (265, 15, 266), (450, 452, 146), (450, 451, 452), (451, 145, 452), (264, 386, 23), (264, 450, 386), (450, 146, 386), (449, 323, 83), (449, 315, 323), (315, 5, 323), (447, 449, 83), (447, 448, 449), (448, 75, 449), (386, 203, 23), (386, 447, 203), (447, 83, 203), (446, 291, 51), (446, 267, 291), (267, 21, 291), (444, 446, 51), (444, 445, 446), (445, 147, 446), (166, 171, 5), (166, 444, 171), (444, 51, 171), (443, 269, 149), (443, 268, 269), (268, 19, 269), (441, 443, 149), (441, 442, 443), (442, 148, 443), (267, 389, 21), (267, 441, 389), (441, 149, 389), (440, 321, 81), (440, 319, 321), (319, 4, 321), (438, 440, 81), (438, 439, 440), (439, 79, 440), (389, 201, 21), (389, 438, 201), (438, 81, 201), (437, 290, 50), (437, 270, 290), (270, 20, 290), (435, 437, 50), (435, 436, 437), (436, 150, 437), (319, 170, 4), (319, 435, 170), (435, 50, 170), (434, 272, 152), (434, 271, 272), (271, 17, 272), (432, 434, 152), (432, 433, 434), (433, 151, 434), (270, 392, 20), (270, 432, 392), (432, 152, 392), (431, 320, 80), (431, 317, 320), (317, 3, 320), (429, 431, 80), (429, 430, 431), (430, 77, 431), (392, 200, 20), (392, 429, 200), (429, 80, 200), (428, 288, 48), (428, 273, 288), (273, 18, 288), (426, 428, 48), (426, 427, 428), (427, 153, 428), (317, 168, 3), (317, 426, 168), (426, 48, 168), (425, 275, 155), (425, 274, 275), (274, 12, 275), (423, 425, 155), (423, 424, 425), (424, 154, 425), (273, 395, 18), (273, 423, 395), (423, 155, 395), (422, 318, 78), (422, 312, 318), (312, 2, 318), (420, 422, 78), (420, 421, 422), (421, 72, 422), (395, 198, 18), (395, 420, 198), (420, 78, 198), (419, 286, 46), (419, 276, 286), (276, 16, 286), (417, 419, 46), (417, 418, 419), (418, 156, 419), (315, 166, 5), (315, 417, 166), (417, 46, 166), (416, 278, 158), (416, 277, 278), (277, 13, 278), (414, 416, 158), (414, 415, 416), (415, 157, 416), (276, 398, 16), (276, 414, 398), (414, 158, 398), (413, 316, 76), (413, 313, 316), (313, 0, 316), (411, 413, 76), (411, 412, 413), (412, 73, 413), (398, 196, 16), (398, 411, 196), (411, 76, 196), (410, 284, 44), (410, 279, 284), (279, 14, 284), (408, 410, 44), (408, 409, 410), (409, 159, 410), (312, 164, 2), (312, 408, 164), (408, 44, 164), (407, 281, 161), (407, 280, 281), (280, 13, 281), (405, 407, 161), (405, 406, 407), (406, 160, 407), (279, 401, 14), (279, 405, 401), (405, 161, 401), (404, 314, 74), (404, 163, 314), (163, 1, 314), (402, 404, 74), (402, 403, 404), (403, 43, 404), (401, 194, 14), (401, 402, 194), (402, 74, 194), (281, 403, 161), (281, 283, 403), (283, 43, 403), (399, 406, 159), (399, 400, 406), (400, 160, 406), (192, 409, 72), (192, 399, 409), (399, 159, 409), (278, 412, 158), (278, 193, 412), (193, 73, 412), (396, 415, 156), (396, 397, 415), (397, 157, 415), (195, 418, 75), (195, 396, 418), (396, 156, 418), (275, 421, 155), (275, 192, 421), (192, 72, 421), (393, 424, 153), (393, 394, 424), (394, 154, 424), (197, 427, 77), (197, 393, 427), (393, 153, 427), (272, 430, 152), (272, 197, 430), (197, 77, 430), (390, 433, 150), (390, 391, 433), (391, 151, 433), (199, 436, 79), (199, 390, 436), (390, 150, 436), (269, 439, 149), (269, 199, 439), (199, 79, 439), (387, 442, 147), (387, 388, 442), (388, 148, 442), (286, 445, 46), (286, 387, 445), (387, 147, 445), (266, 448, 146), (266, 195, 448), (195, 75, 448), (384, 451, 144), (384, 385, 451), (385, 145, 451), (202, 454, 82), (202, 384, 454), (384, 144, 454), (263, 457, 143), (263, 194, 457), (194, 74, 457), (381, 460, 141), (381, 382, 460), (382, 142, 460), (204, 463, 84), (204, 381, 463), (381, 141, 463), (260, 466, 140), (260, 198, 466), (198, 78, 466), (378, 469, 138), (378, 379, 469), (379, 139, 469), (206, 472, 86), (206, 378, 472), (378, 138, 472), (257, 475, 137), (257, 200, 475), (200, 80, 475), (375, 478, 135), (375, 376, 478), (376, 136, 478), (208, 481, 88), (208, 375, 481), (375, 135, 481), (254, 484, 134), (254, 201, 484), (201, 81, 484), (372, 487, 132), (372, 373, 487), (373, 133, 487), (210, 490, 90), (210, 372, 490), (372, 132, 490), (251, 493, 131), (251, 202, 493), (202, 82, 493), (369, 496, 129), (369, 370, 496), (370, 130, 496), (295, 499, 55), (295, 369, 499), (369, 129, 499), (248, 502, 128), (248, 204, 502), (204, 84, 502), (366, 505, 126), (366, 367, 505), (367, 127, 505), (297, 508, 57), (297, 366, 508), (366, 126, 508), (245, 511, 125), (245, 206, 511), (206, 86, 511), (363, 514, 123), (363, 364, 514), (364, 124, 514), (299, 517, 59), (299, 363, 517), (363, 123, 517), (242, 520, 122), (242, 208, 520), (208, 88, 520), (360, 523, 120), (360, 361, 523), (361, 121, 523), (301, 526, 61), (301, 360, 526), (360, 120, 526), (239, 529, 119), (239, 210, 529), (210, 90, 529), (357, 532, 117), (357, 358, 532), (358, 118, 532), (293, 535, 53), (293, 357, 535), (357, 117, 535), (236, 538, 116), (236, 212, 538), (212, 92, 538), (354, 541, 114), (354, 355, 541), (355, 115, 541), (217, 544, 97), (217, 354, 544), (354, 114, 544), (233, 547, 113), (233, 213, 547), (213, 93, 547), (351, 550, 111), (351, 352, 550), (352, 112, 550), (219, 553, 99), (219, 351, 553), (351, 111, 553), (230, 556, 110), (230, 214, 556), (214, 94, 556), (348, 559, 108), (348, 349, 559), (349, 109, 559), (220, 562, 100), (220, 348, 562), (348, 108, 562), (227, 565, 107), (227, 215, 565), (215, 95, 565), (345, 568, 105), (345, 346, 568), (346, 106, 568), (221, 571, 101), (221, 345, 571), (345, 105, 571), (224, 574, 104), (224, 216, 574), (216, 96, 574), (342, 577, 102), (342, 343, 577), (343, 103, 577), (308, 580, 68), (308, 342, 580), (342, 102, 580), (338, 583, 98), (338, 186, 583), (186, 66, 583), (191, 586, 71), (191, 185, 586), (185, 65, 586), (190, 589, 70), (190, 184, 589), (184, 64, 589), (189, 592, 69), (189, 183, 592), (183, 63, 592), (187, 595, 67), (187, 182, 595), (182, 62, 595), (323, 598, 83), (323, 180, 598), (180, 60, 598), (331, 601, 91), (331, 178, 601), (178, 58, 601), (329, 604, 89), (329, 176, 604), (176, 56, 604), (327, 607, 87), (327, 174, 607), (174, 54, 607), (325, 610, 85), (325, 172, 610), (172, 52, 610), (180, 613, 60), (180, 171, 613), (171, 51, 613), (178, 616, 58), (178, 170, 616), (170, 50, 616), (176, 619, 56), (176, 168, 619), (168, 48, 619), (174, 622, 54), (174, 164, 622), (164, 44, 622), (172, 625, 52), (172, 165, 625), (165, 45, 625), (316, 628, 76), (316, 169, 628), (169, 49, 628), (169, 631, 49), (169, 167, 631), (167, 47, 631), (167, 634, 47), (167, 162, 634), (162, 42, 634), (165, 637, 45), (165, 163, 637), (163, 43, 637), (162, 640, 42), (162, 313, 640), (313, 73, 640)])
me_icosphere.polygons.foreach_set('use_smooth', [True] * 1280)
me_icosphere.use_remesh_preserve_volume = False
me_icosphere.use_remesh_preserve_attributes = False
me_icosphere.use_mirror_vertex_groups = False
me_icosphere.update()
me_torus = bpy.data.meshes.new('Torus')
me_torus.from_pydata([(2.458, -2.288e-08, 0.08631), (2.437, 0.3207, 0.08631), (2.374, 0.6359, 0.08631), (2.271, 0.9402, 0.08631), (2.129, 1.228, 0.08631), (1.95, 1.496, 0.08631), (1.738, 1.737, 0.08631), (1.496, 1.949, 0.08631), (1.229, 2.128, 0.08631), (0.9409, 2.27, 0.08631), (0.6366, 2.373, 0.08631), (0.3214, 2.436, 0.08631), (0.0006785, 2.457, 0.08631), (-0.32, 2.436, 0.08631), (-0.6352, 2.373, 0.08631), (-0.9396, 2.27, 0.08631), (-1.228, 2.128, 0.08631), (-1.495, 1.949, 0.08631), (-1.737, 1.737, 0.08631), (-1.949, 1.496, 0.08631), (-2.127, 1.228, 0.08631), (-2.269, 0.9402, 0.08631), (-2.373, 0.6359, 0.08631), (-2.435, 0.3207, 0.08631), (-2.456, 1.919e-07, 0.08631), (-2.435, -0.3207, 0.08631), (-2.373, -0.6359, 0.08631), (-2.269, -0.9402, 0.08631), (-2.127, -1.228, 0.08631), (-1.949, -1.496, 0.08631), (-1.737, -1.737, 0.08631), (-1.495, -1.949, 0.08631), (-1.228, -2.128, 0.08631), (-0.9396, -2.27, 0.08631), (-0.6352, -2.373, 0.08631), (-0.32, -2.436, 0.08631), (0.0006785, -2.457, 0.08631), (0.3214, -2.436, 0.08631), (0.6366, -2.373, 0.08631), (0.9409, -2.27, 0.08631), (1.229, -2.128, 0.08631), (1.496, -1.949, 0.08631), (1.738, -1.737, 0.08631), (1.95, -1.496, 0.08631), (2.129, -1.228, 0.08631), (2.271, -0.9402, 0.08631), (2.374, -0.6359, 0.08631), (2.437, -0.3207, 0.08631), (2.793, -2.153e-08, 0.08631), (2.769, 0.3645, 0.08631), (2.698, 0.7227, 0.08631), (2.58, 1.069, 0.08631), (2.419, 1.396, 0.08631), (2.216, 1.7, 0.08631), (1.975, 1.974, 0.08631), (1.701, 2.215, 0.08631), (1.397, 2.418, 0.08631), (1.069, 2.58, 0.08631), (0.7234, 2.697, 0.08631), (0.3651, 2.768, 0.08631), (0.0006785, 2.792, 0.08631), (-0.3638, 2.768, 0.08631), (-0.722, 2.697, 0.08631), (-1.068, 2.58, 0.08631), (-1.395, 2.418, 0.08631), (-1.699, 2.215, 0.08631), (-1.974, 1.974, 0.08631), (-2.215, 1.7, 0.08631), (-2.418, 1.396, 0.08631), (-2.579, 1.069, 0.08631), (-2.696, 0.7227, 0.08631), (-2.768, 0.3645, 0.08631), (-2.792, 2.226e-07, 0.08631), (-2.768, -0.3645, 0.08631), (-2.696, -0.7227, 0.08631), (-2.579, -1.069, 0.08631), (-2.418, -1.396, 0.08631), (-2.215, -1.7, 0.08631), (-1.974, -1.974, 0.08631), (-1.699, -2.215, 0.08631), (-1.395, -2.418, 0.08631), (-1.068, -2.58, 0.08631), (-0.722, -2.697, 0.08631), (-0.3638, -2.768, 0.08631), (0.0006785, -2.792, 0.08631), (0.3651, -2.768, 0.08631), (0.7234, -2.697, 0.08631), (1.069, -2.58, 0.08631), (1.397, -2.418, 0.08631), (1.701, -2.215, 0.08631), (1.975, -1.974, 0.08631), (2.216, -1.7, 0.08631), (2.419, -1.396, 0.08631), (2.58, -1.069, 0.08631), (2.698, -0.7227, 0.08631), (2.769, -0.3645, 0.08631), (-1.95, -1.496, -0.02373), (-1.738, -1.737, -0.02373), (-1.229, 2.128, -0.02373), (-1.496, 1.949, -0.02373), (-2.374, 0.6359, -0.02373), (-2.437, 0.3207, -0.02373), (2.127, 1.228, -0.02373), (1.949, 1.496, -0.02373), (1.495, -1.949, -0.02373), (1.737, -1.737, -0.02373), (-2.129, 1.228, -0.02373), (-2.271, 0.9402, -0.02373), (-2.458, 1.919e-07, -0.02373), (-2.437, -0.3207, -0.02373), (1.228, 2.128, -0.02373), (0.9396, 2.27, -0.02373), (-0.0006778, 2.457, -0.02373), (-0.3214, 2.436, -0.02373), (-1.738, 1.737, -0.02373), (0.32, 2.436, -0.02373), (0.6352, -2.373, -0.02373), (0.9396, -2.27, -0.02373), (-2.129, -1.228, -0.02373), (-0.6366, -2.373, -0.02373), (-0.3214, -2.436, -0.02373), (1.949, -1.496, -0.02373), (2.435, 0.3207, -0.02373), (2.373, 0.6359, -0.02373), (2.127, -1.228, -0.02373), (2.269, -0.9402, -0.02373), (1.495, 1.949, -0.02373), (-0.9409, 2.27, -0.02373), (2.456, -2.288e-08, -0.02373), (2.269, 0.9402, -0.02373), (-2.374, -0.6359, -0.02373), (-1.95, 1.496, -0.02373), (0.6352, 2.373, -0.02373), (1.228, -2.128, -0.02373), (-0.6366, 2.373, -0.02373), (2.373, -0.6359, -0.02373), (-2.271, -0.9402, -0.02373), (-0.9409, -2.27, -0.02373), (1.737, 1.737, -0.02373), (-1.229, -2.128, -0.02373), (2.435, -0.3207, -0.02373), (-1.496, -1.949, -0.02373), (-0.0006778, -2.457, -0.02373), (0.32, -2.436, -0.02373), (-2.216, -1.7, -0.02373), (-1.975, -1.974, -0.02373), (-1.397, 2.418, -0.02373), (-1.701, 2.215, -0.02373), (-2.698, 0.7227, -0.02373), (-2.769, 0.3645, -0.02373), (2.418, 1.396, -0.02373), (2.215, 1.7, -0.02373), (1.699, -2.215, -0.02373), (1.974, -1.974, -0.02373), (-2.419, 1.396, -0.02373), (-2.58, 1.069, -0.02373), (-2.793, 2.226e-07, -0.02373), (-2.769, -0.3645, -0.02373), (1.395, 2.418, -0.02373), (1.068, 2.58, -0.02373), (-0.0006778, 2.792, -0.02373), (-0.3651, 2.768, -0.02373), (-1.975, 1.974, -0.02373), (0.3638, 2.768, -0.02373), (0.722, -2.697, -0.02373), (1.068, -2.58, -0.02373), (-2.419, -1.396, -0.02373), (-0.7234, -2.697, -0.02373), (-0.3651, -2.768, -0.02373), (2.215, -1.7, -0.02373), (2.768, 0.3645, -0.02373), (2.696, 0.7227, -0.02373), (2.418, -1.396, -0.02373), (2.579, -1.069, -0.02373), (1.699, 2.215, -0.02373), (-1.069, 2.58, -0.02373), (2.792, -2.153e-08, -0.02373), (2.579, 1.069, -0.02373), (-2.698, -0.7227, -0.02373), (-2.216, 1.7, -0.02373), (0.722, 2.697, -0.02373), (1.395, -2.418, -0.02373), (-0.7234, 2.697, -0.02373), (2.696, -0.7227, -0.02373), (-2.58, -1.069, -0.02373), (-1.069, -2.58, -0.02373), (1.974, 1.974, -0.02373), (-1.397, -2.418, -0.02373), (2.768, -0.3645, -0.02373), (-1.701, -2.215, -0.02373), (-0.0006778, -2.792, -0.02373), (0.3638, -2.768, -0.02373)], [], [(43, 91, 92, 44), (17, 65, 66, 18), (46, 94, 95, 47), (18, 66, 67, 19), (11, 59, 60, 12), (30, 78, 79, 31), (10, 58, 59, 11), (38, 86, 87, 39), (21, 69, 70, 22), (39, 87, 88, 40), (28, 76, 77, 29), (36, 84, 85, 37), (14, 62, 63, 15), (34, 82, 83, 35), (26, 74, 75, 27), (29, 77, 78, 30), (45, 93, 94, 46), (42, 90, 91, 43), (31, 79, 80, 32), (16, 64, 65, 17), (27, 75, 76, 28), (1, 49, 50, 2), (23, 71, 72, 24), (22, 70, 71, 23), (33, 81, 82, 34), (44, 92, 93, 45), (9, 57, 58, 10), (4, 52, 53, 5), (6, 54, 55, 7), (7, 55, 56, 8), (5, 53, 54, 6), (41, 89, 90, 42), (3, 51, 52, 4), (15, 63, 64, 16), (0, 47, 95, 48), (20, 68, 69, 21), (32, 80, 81, 33), (0, 48, 49, 1), (37, 85, 86, 38), (24, 72, 73, 25), (40, 88, 89, 41), (2, 50, 51, 3), (35, 83, 84, 36), (8, 56, 57, 9), (19, 67, 68, 20), (25, 73, 74, 26), (12, 60, 61, 13), (13, 61, 62, 14), (121, 124, 172, 169), (99, 114, 162, 147), (135, 140, 188, 183), (114, 131, 179, 162), (115, 112, 160, 163), (97, 141, 189, 145), (132, 115, 163, 180), (116, 117, 165, 164), (107, 100, 148, 155), (117, 133, 181, 165), (118, 96, 144, 166), (142, 143, 191, 190), (134, 127, 175, 182), (119, 120, 168, 167), (130, 136, 184, 178), (96, 97, 145, 144), (125, 135, 183, 173), (105, 121, 169, 153), (141, 139, 187, 189), (98, 99, 147, 146), (136, 118, 166, 184), (122, 123, 171, 170), (101, 108, 156, 149), (100, 101, 149, 148), (137, 119, 167, 185), (124, 125, 173, 172), (111, 132, 180, 159), (102, 103, 151, 150), (138, 126, 174, 186), (126, 110, 158, 174), (103, 138, 186, 151), (104, 105, 153, 152), (129, 102, 150, 177), (127, 98, 146, 175), (128, 176, 188, 140), (106, 107, 155, 154), (139, 137, 185, 187), (128, 122, 170, 176), (143, 116, 164, 191), (108, 109, 157, 156), (133, 104, 152, 181), (123, 129, 177, 171), (120, 142, 190, 168), (110, 111, 159, 158), (131, 106, 154, 179), (109, 130, 178, 157), (112, 113, 161, 160), (113, 134, 182, 161), (67, 66, 162, 179), (0, 128, 140, 47), (0, 1, 122, 128), (59, 58, 180, 163), (37, 38, 116, 143), (2, 3, 129, 123), (88, 87, 165, 181), (35, 36, 142, 120), (25, 26, 130, 109), (63, 62, 182, 175), (78, 77, 144, 145), (43, 44, 124, 121), (94, 93, 173, 183), (65, 64, 146, 147), (18, 19, 131, 114), (76, 75, 184, 166), (71, 70, 148, 149), (10, 11, 115, 132), (82, 81, 185, 167), (53, 52, 150, 151), (39, 40, 133, 117), (55, 54, 186, 174), (90, 89, 152, 153), (14, 15, 127, 134), (29, 30, 97, 96), (52, 51, 177, 150), (69, 68, 154, 155), (45, 46, 135, 125), (16, 17, 99, 98), (81, 80, 187, 185), (73, 72, 156, 157), (27, 28, 118, 136), (22, 23, 101, 100), (89, 88, 181, 152), (57, 56, 158, 159), (33, 34, 119, 137), (4, 5, 103, 102), (68, 67, 179, 154), (61, 60, 160, 161), (6, 7, 126, 138), (41, 42, 105, 104), (62, 61, 161, 182), (66, 65, 147, 162), (3, 4, 102, 129), (20, 21, 107, 106), (95, 94, 183, 188), (60, 59, 163, 160), (32, 33, 137, 139), (24, 25, 109, 108), (79, 78, 145, 189), (87, 86, 164, 165), (40, 41, 104, 133), (8, 9, 111, 110), (70, 69, 155, 148), (77, 76, 166, 144), (19, 20, 106, 131), (12, 13, 113, 112), (85, 84, 190, 191), (83, 82, 167, 168), (13, 14, 134, 113), (17, 18, 114, 99), (75, 74, 178, 184), (91, 90, 153, 169), (46, 47, 140, 135), (11, 12, 112, 115), (80, 79, 189, 187), (50, 49, 170, 171), (30, 31, 141, 97), (38, 39, 117, 116), (72, 71, 149, 156), (93, 92, 172, 173), (21, 22, 100, 107), (28, 29, 96, 118), (58, 57, 159, 180), (56, 55, 174, 158), (36, 37, 143, 142), (34, 35, 120, 119), (54, 53, 151, 186), (64, 63, 175, 146), (26, 27, 136, 130), (42, 43, 121, 105), (95, 188, 176, 48), (49, 48, 176, 170), (31, 32, 139, 141), (1, 2, 123, 122), (86, 85, 191, 164), (51, 50, 171, 177), (23, 24, 108, 101), (44, 45, 125, 124), (84, 83, 168, 190), (74, 73, 157, 178), (9, 10, 132, 111), (7, 8, 110, 126), (92, 91, 169, 172), (5, 6, 138, 103), (15, 16, 98, 127)])
me_torus.polygons.foreach_set('use_smooth', [True] * 192)
me_torus.use_remesh_preserve_volume = False
me_torus.use_remesh_preserve_attributes = False
me_torus.use_mirror_vertex_groups = False
me_torus.update()

# ---- objects
ob_icosphere = bpy.data.objects.new('Icosphere', me_icosphere)
ob_torus = bpy.data.objects.new('Torus', me_torus)
ob_lamp = bpy.data.objects.new('Lamp', light_lamp)
ob_camera = bpy.data.objects.new('Camera', cam_camera)

# ---- transforms, parenting, visibility, modifiers, constraints
ob_icosphere.location = (0.0, 0.0, 0.0)
ob_icosphere.lineart.crease_threshold = 0.0
ob_torus.location = (0.009801, 1.276e-08, -0.1406)
ob_torus.rotation_euler = (-1.787, -0.0, 0.0)
ob_torus.lineart.crease_threshold = 0.0
ob_lamp.location = (4.076, 1.005, 5.904)
ob_lamp.rotation_euler = (0.6503, 0.05522, 1.866)
ob_lamp.lock_rotations_4d = False
ob_lamp.empty_display_type = 'ARROWS'
ob_lamp.color = (0.0, 0.0, 0.0, 0.0)
ob_lamp.lineart.crease_threshold = 0.0
ob_camera.location = (7.481, -6.508, 5.344)
ob_camera.rotation_euler = (1.109, 0.01082, 0.8149)
ob_camera.lock_rotations_4d = False
ob_camera.empty_display_type = 'ARROWS'
ob_camera.color = (0.0, 0.0, 0.0, 0.0)
ob_camera.display_type = 'WIRE'
ob_camera.lineart.crease_threshold = 0.0

# ---- collection membership
col_collection_1.objects.link(ob_icosphere)
col_collection_1.objects.link(ob_torus)
col_collection_1.objects.link(ob_lamp)
col_collection_1.objects.link(ob_camera)

# ---- scene / render settings (as saved in the file)
scene.camera = ob_camera
scene.frame_start = 1; scene.frame_end = 250; scene.frame_set(1)
scene.render.engine = 'CYCLES'
scene.render.resolution_percentage = 50
scene.render.dither_intensity = 0.0
scene.cycles.use_denoising = False
scene.cycles.samples = 10
scene.cycles.sampling_pattern = 'TABULATED_SOBOL'
scene.cycles.light_sampling_threshold = 0.0
scene.cycles.use_adaptive_sampling = False
scene.cycles.use_light_tree = False
scene.cycles.blur_glossy = 0.0
scene.cycles.pixel_filter_type = 'GAUSSIAN'
scene.cycles.sample_clamp_indirect = 0.0
scene.view_settings.view_transform = 'Standard'
bpy.context.view_layer.update()
